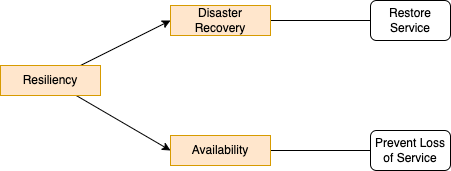

The diagram above was exported from draw.io. Its source (the exported page's mxGraphModel, read from the mxfile embedded in the PNG):
<mxGraphModel dx="464" dy="326" grid="1" gridSize="10" guides="1" tooltips="1" connect="1" arrows="1" fold="1" page="1" pageScale="1" pageWidth="850" pageHeight="1100" math="0" shadow="0">
  <root>
    <mxCell id="0" />
    <mxCell id="1" parent="0" />
    <mxCell id="5" style="edgeStyle=none;html=1;entryX=0;entryY=0.5;entryDx=0;entryDy=0;" edge="1" parent="1" source="2" target="3">
      <mxGeometry relative="1" as="geometry" />
    </mxCell>
    <mxCell id="6" style="edgeStyle=none;html=1;entryX=0;entryY=0.5;entryDx=0;entryDy=0;" edge="1" parent="1" source="2" target="4">
      <mxGeometry relative="1" as="geometry" />
    </mxCell>
    <mxCell id="2" value="Resiliency" style="rounded=0;whiteSpace=wrap;html=1;fillColor=#ffe6cc;strokeColor=#d79b00;" vertex="1" parent="1">
      <mxGeometry x="20" y="100" width="100" height="30" as="geometry" />
    </mxCell>
    <mxCell id="8" style="edgeStyle=none;html=1;entryX=0;entryY=0.5;entryDx=0;entryDy=0;endArrow=none;endFill=0;" edge="1" parent="1" source="3" target="7">
      <mxGeometry relative="1" as="geometry" />
    </mxCell>
    <mxCell id="3" value="Disaster&lt;br&gt;Recovery" style="rounded=0;whiteSpace=wrap;html=1;fillColor=#ffe6cc;strokeColor=#d79b00;" vertex="1" parent="1">
      <mxGeometry x="190" y="40" width="100" height="30" as="geometry" />
    </mxCell>
    <mxCell id="10" style="edgeStyle=none;html=1;entryX=0;entryY=0.5;entryDx=0;entryDy=0;endArrow=none;endFill=0;" edge="1" parent="1" source="4" target="9">
      <mxGeometry relative="1" as="geometry" />
    </mxCell>
    <mxCell id="4" value="Availability" style="rounded=0;whiteSpace=wrap;html=1;fillColor=#ffe6cc;strokeColor=#d79b00;" vertex="1" parent="1">
      <mxGeometry x="190" y="170" width="100" height="30" as="geometry" />
    </mxCell>
    <mxCell id="7" value="Restore&lt;br&gt;Service" style="rounded=1;whiteSpace=wrap;html=1;" vertex="1" parent="1">
      <mxGeometry x="390" y="35" width="80" height="40" as="geometry" />
    </mxCell>
    <mxCell id="9" value="Prevent Loss of Service" style="rounded=1;whiteSpace=wrap;html=1;" vertex="1" parent="1">
      <mxGeometry x="390" y="165" width="80" height="40" as="geometry" />
    </mxCell>
  </root>
</mxGraphModel>